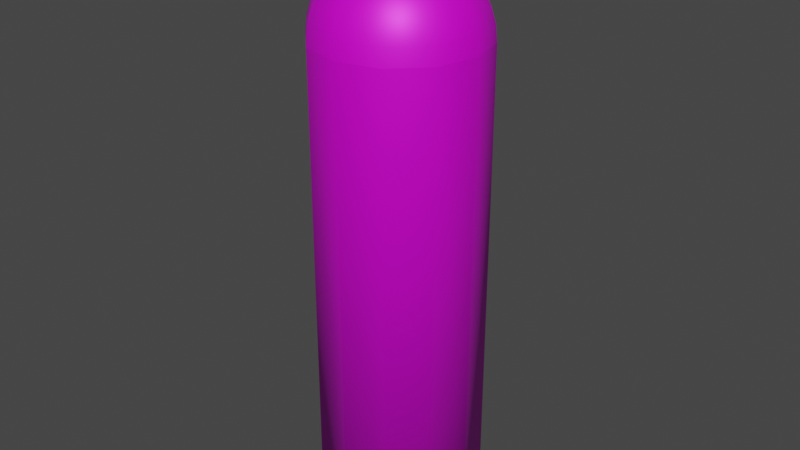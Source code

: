 # Source: Cilindro_Nitro.blend  (saved by Blender 2.90.8; exported with 4.5.12 LTS)
import bpy
from mathutils import Matrix  # noqa: F401  (used for matrix-valued properties, if any)

bpy.ops.wm.read_factory_settings(use_empty=True)
scene = bpy.context.scene
scene.name = 'Scene'

# ---- collections
col_collection = bpy.data.collections.new('Collection'); scene.collection.children.link(col_collection)

# ---- images (referenced by path relative to the original .blend; pixels are not part of the script)
import os
ASSET_DIR = os.environ.get("B2B_ASSET_DIR", "")  # directory of the original .blend (textures are referenced by path, not embedded)
HERE = os.path.dirname(os.path.abspath(__file__))  # packed textures are extracted next to this script under _unpacked/

def load_image(name, relpath, width, height, colorspace="sRGB"):
    """Load a texture the original file referenced (path relative to the .blend, or extracted next to this script)."""
    p = next((c for c in (os.path.join(HERE, relpath), os.path.join(ASSET_DIR, relpath)) if relpath and os.path.exists(c)), "")
    if p:
        img = bpy.data.images.load(p, check_existing=True)
        img.name = name
    else:  # same state as the original file: an image datablock whose file is absent (Cycles renders it pink)
        img = bpy.data.images.new(name, width, height)
        img.source = "FILE"
        img.filepath = "//" + (relpath or name)
    img.colorspace_settings.name = colorspace
    return img
img_material_001_metallic = load_image('Material.001 Metallic', 'Cilindro.png', 1024, 1024, 'Non-Color')
img_material_001_base_color = load_image('Material.001 Base Color', '', 1024, 1024, 'sRGB')

# ---- materials (node trees are filled in below, after node groups)
mat_material_001 = bpy.data.materials.new('Material.001')
mat_material_001.use_transparent_shadow = False

# ---- material node trees
mat_material_001.use_nodes = True; mat_material_001.node_tree.nodes.clear()
_N = mat_material_001.node_tree.nodes; _L = mat_material_001.node_tree.links
n0 = _N.new('ShaderNodeBsdfPrincipled'); n0.name = 'Principled BSDF'; n0.location = (10, 300)
n0.distribution = 'GGX'
n0.subsurface_method = 'BURLEY'
n0.inputs[3].default_value = 1.45
n0.inputs[27].default_value = (0.0, 0.0, 0.0, 1.0)
n0.inputs[28].default_value = 1.0
n1 = _N.new('ShaderNodeOutputMaterial'); n1.name = 'Material Output'; n1.location = (300, 300)
n2 = _N.new('ShaderNodeTexImage'); n2.name = 'Image Texture'; n2.location = (-280, 200)
n2.image = img_material_001_metallic
n3 = _N.new('ShaderNodeTexImage'); n3.name = 'Image Texture.001'; n3.location = (-280, 280)
n3.image = img_material_001_base_color
_L.new(n0.outputs[0], n1.inputs[0])
_L.new(n2.outputs[0], n0.inputs[1])
_L.new(n3.outputs[0], n0.inputs[0])
n1.is_active_output = True

# ---- world
world_world = bpy.data.worlds.new('World'); scene.world = world_world
world_world.use_nodes = True; world_world.node_tree.nodes.clear()
_N = world_world.node_tree.nodes; _L = world_world.node_tree.links
n0 = _N.new('ShaderNodeOutputWorld'); n0.name = 'World Output'; n0.location = (300, 300)
n1 = _N.new('ShaderNodeBackground'); n1.name = 'Background'; n1.location = (10, 300)
n1.inputs[0].default_value = (0.05088, 0.05088, 0.05088, 1.0)
_L.new(n1.outputs[0], n0.inputs[0])
n0.is_active_output = True
world_world.color = (0.05088, 0.05088, 0.05088)
world_world.use_sun_shadow = False
world_world.sun_shadow_jitter_overblur = 0.0

# ---- meshes
me_cylinder = bpy.data.meshes.new('Cylinder')
me_cylinder.from_pydata([(0.0, 0.35, -1.0), (0.0, 0.35, 1.0), (0.175, 0.3031, -1.0), (0.175, 0.3031, 1.0), (0.3031, 0.175, -1.0), (0.3031, 0.175, 1.0), (0.35, -1.53e-08, -1.0), (0.35, -1.53e-08, 1.0), (0.3031, -0.175, -1.0), (0.3031, -0.175, 1.0), (0.175, -0.3031, -1.0), (0.175, -0.3031, 1.0), (5.285e-08, -0.35, -1.0), (5.285e-08, -0.35, 1.0), (-0.175, -0.3031, -1.0), (-0.175, -0.3031, 1.0), (-0.3031, -0.175, -1.0), (-0.3031, -0.175, 1.0), (-0.35, -1.627e-07, -1.0), (-0.35, -1.627e-07, 1.0), (-0.3031, 0.175, -1.0), (-0.3031, 0.175, 1.0), (-0.175, 0.3031, -1.0), (-0.175, 0.3031, 1.0), (0.0, 0.04299, 1.343), (0.0, 0.1339, 1.323), (0.0, 0.291, 1.194), (0.0, 0.3234, 1.134), (0.0, 0.35, 1.0), (-0.0215, 0.03723, 1.442), (0.0215, 0.03723, 1.343), (0.06697, 0.116, 1.323), (0.09722, 0.1684, 1.291), (0.1237, 0.2143, 1.247), (0.1455, 0.252, 1.194), (0.1617, 0.28, 1.134), (0.1716, 0.2973, 1.068), (0.175, 0.3031, 1.0), (-0.07447, 0.04299, 1.442), (0.03723, 0.0215, 1.343), (0.116, 0.06697, 1.323), (0.1684, 0.09722, 1.291), (0.2143, 0.1237, 1.247), (0.252, 0.1455, 1.194), (0.28, 0.1617, 1.134), (0.2973, 0.1716, 1.068), (0.3031, 0.175, 1.0), (-0.04299, -1.121e-07, 1.442), (0.04299, -1.121e-07, 1.343), (0.1339, -1.196e-07, 1.323), (0.1944, -1.196e-07, 1.291), (0.2475, -1.196e-07, 1.247), (0.291, -1.345e-07, 1.194), (0.3234, -1.345e-07, 1.134), (0.3433, -1.196e-07, 1.068), (0.35, -1.494e-07, 1.0), (-0.07447, -0.04299, 1.442), (0.03723, -0.0215, 1.343), (0.116, -0.06697, 1.323), (0.1684, -0.09722, 1.291), (0.2143, -0.1237, 1.247), (0.252, -0.1455, 1.194), (0.28, -0.1617, 1.134), (0.2973, -0.1716, 1.068), (0.3031, -0.175, 1.0), (-0.0215, -0.03723, 1.442), (0.0215, -0.03723, 1.343), (0.06697, -0.116, 1.323), (0.09722, -0.1684, 1.291), (0.1237, -0.2143, 1.247), (0.1455, -0.252, 1.194), (0.1617, -0.28, 1.134), (0.1716, -0.2973, 1.068), (0.175, -0.3031, 1.0), (6.384e-08, -0.08599, 1.442), (1.143e-09, -0.04299, 1.343), (-1.003e-08, -0.1339, 1.323), (-2.582e-09, -0.1944, 1.291), (-2.582e-09, -0.2475, 1.247), (-3.238e-08, -0.291, 1.194), (-3.238e-08, -0.3234, 1.134), (-1.748e-08, -0.3433, 1.068), (-7.709e-08, -0.35, 1.0), (0.0215, -0.03723, 1.442), (-0.0215, -0.03723, 1.343), (-0.06697, -0.116, 1.323), (-0.09722, -0.1684, 1.291), (-0.1237, -0.2143, 1.247), (-0.1455, -0.252, 1.194), (-0.1617, -0.28, 1.134), (-0.1716, -0.2973, 1.068), (-0.175, -0.3031, 1.0), (0.07447, -0.04299, 1.442), (-0.03723, -0.0215, 1.343), (-0.116, -0.06697, 1.323), (-0.1684, -0.09722, 1.291), (-0.2143, -0.1237, 1.247), (-0.252, -0.1455, 1.194), (-0.28, -0.1617, 1.134), (-0.2973, -0.1716, 1.068), (-0.3031, -0.175, 1.0), (0.04299, -1.121e-07, 1.442), (-0.04299, -1.121e-07, 1.343), (-0.1339, -1.084e-07, 1.323), (-0.1944, -1.121e-07, 1.291), (-0.2475, -1.196e-07, 1.247), (-0.291, -8.978e-08, 1.194), (-0.3234, -7.488e-08, 1.134), (-0.3433, -1.047e-07, 1.068), (-0.35, -4.508e-08, 1.0), (0.07447, 0.04299, 1.442), (-0.03723, 0.0215, 1.343), (-0.116, 0.06697, 1.323), (-0.1684, 0.09722, 1.291), (-0.2143, 0.1237, 1.247), (-0.252, 0.1455, 1.194), (-0.28, 0.1617, 1.134), (-0.2973, 0.1716, 1.068), (-0.3031, 0.175, 1.0), (6.155e-08, 0.08599, 1.442), (-0.0215, 0.03723, 1.343), (-0.06697, 0.116, 1.323), (-0.09722, 0.1684, 1.291), (-0.1237, 0.2143, 1.247), (-0.1455, 0.252, 1.194), (-0.1617, 0.28, 1.134), (-0.1716, 0.2973, 1.068), (-0.175, 0.3031, 1.0), (0.0215, 0.03723, 1.442), (4.868e-09, 0.1944, 1.291), (-2.582e-09, 0.2475, 1.247), (1.232e-08, 0.3433, 1.068), (0.03414, 0.05913, 1.343), (0.0, 0.06828, 1.343), (0.05913, 0.03414, 1.343), (0.06828, -1.121e-07, 1.343), (0.05913, -0.03414, 1.343), (0.03414, -0.05913, 1.343), (1.143e-09, -0.06828, 1.343), (-0.03414, -0.05913, 1.343), (-0.05913, -0.03414, 1.343), (-0.06828, -1.121e-07, 1.343), (-0.05913, 0.03414, 1.343), (-0.03414, 0.05913, 1.343), (0.0215, 0.03723, 1.442), (6.663e-08, 0.04299, 1.442), (0.03723, 0.0215, 1.442), (0.04299, -1.121e-07, 1.442), (0.03723, -0.0215, 1.442), (0.0215, -0.03723, 1.442), (6.778e-08, -0.04299, 1.442), (-0.0215, -0.03723, 1.442), (-0.03723, -0.0215, 1.442), (-0.04299, -1.121e-07, 1.442), (-0.03723, 0.0215, 1.442), (-0.0215, 0.03723, 1.442), (0.03414, 0.05913, 1.353), (0.0, 0.06828, 1.353), (0.05913, 0.03414, 1.353), (0.06828, -1.121e-07, 1.353), (0.05913, -0.03414, 1.353), (0.03414, -0.05913, 1.353), (1.143e-09, -0.06828, 1.353), (-0.03414, -0.05913, 1.353), (-0.05913, -0.03414, 1.353), (-0.06828, -1.121e-07, 1.353), (-0.05913, 0.03414, 1.353), (-0.03414, 0.05913, 1.353), (0.0215, 0.03723, 1.353), (0.0, 0.04299, 1.353), (0.03723, 0.0215, 1.353), (0.04299, -1.121e-07, 1.353), (0.03723, -0.0215, 1.353), (0.0215, -0.03723, 1.353), (1.143e-09, -0.04299, 1.353), (-0.0215, -0.03723, 1.353), (-0.03723, -0.0215, 1.353), (-0.04299, -1.121e-07, 1.353), (-0.03723, 0.0215, 1.353), (-0.0215, 0.03723, 1.353), (-0.0215, 0.03723, 1.464), (1.2e-07, 0.08599, 1.464), (-0.07447, 0.04299, 1.464), (-0.04299, -1.121e-07, 1.464), (-0.07447, -0.04299, 1.464), (-0.0215, -0.03723, 1.464), (1.223e-07, -0.08599, 1.464), (0.0215, -0.03723, 1.464), (0.07447, -0.04299, 1.464), (0.04299, -1.121e-07, 1.464), (0.07447, 0.04299, 1.464), (0.0215, 0.03723, 1.464), (-0.01397, 0.08009, 1.442), (-0.06238, 0.05215, 1.442), (-0.07635, 0.02795, 1.442), (-0.07635, -0.02795, 1.442), (-0.06238, -0.05215, 1.442), (-0.01397, -0.08009, 1.442), (0.01397, -0.08009, 1.442), (0.06238, -0.05215, 1.442), (0.07635, -0.02795, 1.442), (0.07635, 0.02795, 1.442), (0.06238, 0.05215, 1.442), (0.01397, 0.08009, 1.442), (-0.01397, 0.08009, 1.464), (-0.06238, 0.05215, 1.464), (-0.07635, 0.02795, 1.464), (-0.07635, -0.02795, 1.464), (-0.06238, -0.05215, 1.464), (-0.01397, -0.08009, 1.464), (0.01397, -0.08009, 1.464), (0.06238, -0.05215, 1.464), (0.07635, -0.02795, 1.464), (0.07635, 0.02795, 1.464), (0.06238, 0.05215, 1.464), (0.01397, 0.08009, 1.464), (0.0, 0.023, 1.463), (0.0, 0.023, 1.483), (0.0115, 0.01992, 1.463), (0.0115, 0.01992, 1.483), (0.01992, 0.0115, 1.463), (0.01992, 0.0115, 1.483), (0.023, -1.005e-09, 1.463), (0.023, -1.005e-09, 1.483), (0.01992, -0.0115, 1.463), (0.01992, -0.0115, 1.483), (0.0115, -0.01992, 1.463), (0.0115, -0.01992, 1.483), (3.473e-09, -0.023, 1.463), (3.473e-09, -0.023, 1.483), (-0.0115, -0.01992, 1.463), (-0.0115, -0.01992, 1.483), (-0.01992, -0.0115, 1.463), (-0.01992, -0.0115, 1.483), (-0.023, -1.069e-08, 1.463), (-0.023, -1.069e-08, 1.483), (-0.01992, 0.0115, 1.463), (-0.01992, 0.0115, 1.483), (-0.0115, 0.01992, 1.463), (-0.0115, 0.01992, 1.483)], [], [(0, 1, 3, 2), (2, 3, 5, 4), (4, 5, 7, 6), (6, 7, 9, 8), (8, 9, 11, 10), (10, 11, 13, 12), (12, 13, 15, 14), (14, 15, 17, 16), (16, 17, 19, 18), (18, 19, 21, 20), (48, 39, 146, 147), (20, 21, 23, 22), (22, 23, 1, 0), (0, 2, 4, 6, 8, 10, 12, 14, 16, 18, 20, 22), (28, 131, 36, 37), (153, 152, 56, 195, 47), (25, 133, 132, 31), (129, 25, 31, 32), (130, 129, 32, 33), (26, 130, 33, 34), (27, 26, 34, 35), (131, 27, 35, 36), (36, 35, 44, 45), (37, 36, 45, 46), (146, 144, 128, 202, 110), (31, 132, 134, 40), (32, 31, 40, 41), (33, 32, 41, 42), (34, 33, 42, 43), (35, 34, 43, 44), (41, 40, 49, 50), (42, 41, 50, 51), (43, 42, 51, 52), (44, 43, 52, 53), (45, 44, 53, 54), (46, 45, 54, 55), (145, 155, 29, 192, 119), (40, 134, 135, 49), (54, 53, 62, 63), (55, 54, 63, 64), (149, 148, 92, 199, 83), (49, 135, 136, 58), (50, 49, 58, 59), (51, 50, 59, 60), (52, 51, 60, 61), (53, 52, 61, 62), (60, 59, 68, 69), (61, 60, 69, 70), (62, 61, 70, 71), (63, 62, 71, 72), (64, 63, 72, 73), (152, 151, 65, 196, 56), (58, 136, 137, 67), (59, 58, 67, 68), (73, 72, 81, 82), (144, 145, 119, 203, 128), (67, 137, 138, 76), (68, 67, 76, 77), (69, 68, 77, 78), (70, 69, 78, 79), (71, 70, 79, 80), (72, 71, 80, 81), (78, 77, 86, 87), (79, 78, 87, 88), (80, 79, 88, 89), (81, 80, 89, 90), (82, 81, 90, 91), (155, 154, 38, 193, 29), (76, 138, 139, 85), (77, 76, 85, 86), (91, 90, 99, 100), (148, 147, 101, 200, 92), (85, 139, 140, 94), (86, 85, 94, 95), (87, 86, 95, 96), (88, 87, 96, 97), (89, 88, 97, 98), (90, 89, 98, 99), (97, 96, 105, 106), (98, 97, 106, 107), (99, 98, 107, 108), (100, 99, 108, 109), (151, 150, 74, 197, 65), (94, 140, 141, 103), (95, 94, 103, 104), (96, 95, 104, 105), (154, 153, 47, 194, 38), (103, 141, 142, 112), (104, 103, 112, 113), (105, 104, 113, 114), (106, 105, 114, 115), (107, 106, 115, 116), (108, 107, 116, 117), (109, 108, 117, 118), (116, 115, 124, 125), (117, 116, 125, 126), (118, 117, 126, 127), (147, 146, 110, 201, 101), (112, 142, 143, 121), (113, 112, 121, 122), (114, 113, 122, 123), (115, 114, 123, 124), (121, 143, 133, 25), (122, 121, 25, 129), (123, 122, 129, 130), (124, 123, 130, 26), (125, 124, 26, 27), (126, 125, 27, 131), (127, 126, 131, 28), (203, 119, 181, 215), (132, 133, 157, 156), (57, 66, 173, 172), (120, 24, 169, 179), (142, 141, 165, 166), (48, 57, 172, 171), (134, 132, 156, 158), (141, 140, 164, 165), (140, 139, 163, 164), (111, 120, 179, 178), (39, 48, 171, 170), (135, 134, 158, 159), (102, 111, 178, 177), (150, 149, 83, 198, 74), (111, 102, 153, 154), (84, 75, 150, 151), (57, 48, 147, 148), (120, 111, 154, 155), (30, 24, 145, 144), (93, 84, 151, 152), (66, 57, 148, 149), (24, 120, 155, 145), (39, 30, 144, 146), (102, 93, 152, 153), (75, 66, 149, 150), (169, 168, 156, 157), (168, 170, 158, 156), (170, 171, 159, 158), (171, 172, 160, 159), (172, 173, 161, 160), (173, 174, 162, 161), (174, 175, 163, 162), (175, 176, 164, 163), (176, 177, 165, 164), (177, 178, 166, 165), (178, 179, 167, 166), (179, 169, 157, 167), (139, 138, 162, 163), (133, 143, 167, 157), (66, 75, 174, 173), (138, 137, 161, 162), (75, 84, 175, 174), (143, 142, 166, 167), (84, 93, 176, 175), (137, 136, 160, 161), (24, 30, 168, 169), (93, 102, 177, 176), (136, 135, 159, 160), (30, 39, 170, 168), (191, 215, 181, 204, 180, 205, 182, 206, 183, 207, 184, 208, 185, 209, 186, 210, 187, 211, 188, 212, 189, 213, 190, 214), (202, 128, 191, 214), (201, 110, 190, 213), (195, 56, 184, 207), (197, 74, 186, 209), (199, 92, 188, 211), (193, 38, 182, 205), (198, 83, 187, 210), (196, 65, 185, 208), (192, 29, 180, 204), (200, 101, 189, 212), (194, 47, 183, 206), (38, 194, 206, 182), (92, 200, 212, 188), (119, 192, 204, 181), (56, 196, 208, 184), (74, 198, 210, 186), (29, 193, 205, 180), (83, 199, 211, 187), (65, 197, 209, 185), (47, 195, 207, 183), (101, 201, 213, 189), (110, 202, 214, 190), (128, 203, 215, 191), (216, 217, 219, 218), (218, 219, 221, 220), (220, 221, 223, 222), (222, 223, 225, 224), (224, 225, 227, 226), (226, 227, 229, 228), (228, 229, 231, 230), (230, 231, 233, 232), (232, 233, 235, 234), (234, 235, 237, 236), (219, 217, 239, 237, 235, 233, 231, 229, 227, 225, 223, 221), (236, 237, 239, 238), (238, 239, 217, 216), (216, 218, 220, 222, 224, 226, 228, 230, 232, 234, 236, 238)])
me_cylinder.polygons.foreach_set('use_smooth', [True] * 196)
_uv = me_cylinder.uv_layers.new(name='UVMap')
_uv.uv.foreach_set('vector', [0.2154, 0.09579, 0.2154, 0.7301, 0.1586, 0.73, 0.1586, 0.09567, 0.1586, 0.09567, 0.1586, 0.73, 0.1081, 0.7312, 0.1081, 0.09689, 0.1081, 0.09689, 0.1081, 0.7312, 0.07747, 0.7335, 0.07747, 0.09914, 0.6407, 0.09914, 0.6407, 0.7335, 0.61, 0.7312, 0.61, 0.09689, 0.61, 0.09689, 0.61, 0.7312, 0.5595, 0.73, 0.5595, 0.09567, 0.5595, 0.09567, 0.5595, 0.73, 0.5028, 0.7301, 0.5028, 0.09579, 0.5028, 0.09579, 0.5028, 0.7301, 0.4549, 0.7316, 0.4549, 0.09723, 0.455, 0.09723, 0.455, 0.7316, 0.4072, 0.7301, 0.4072, 0.09579, 0.4072, 0.09579, 0.4072, 0.7301, 0.3504, 0.73, 0.3504, 0.09567, 0.3504, 0.09567, 0.3504, 0.73, 0.3, 0.7304, 0.3, 0.09689, 0.8316, 0.8022, 0.8354, 0.802, 0.8354, 0.8334, 0.8316, 0.8337, 0.3, 0.09689, 0.3, 0.7304, 0.2632, 0.7304, 0.2625, 0.09914, 0.2632, 0.09723, 0.2632, 0.73, 0.2154, 0.7301, 0.2154, 0.09579, 0.9682, 0.1683, 0.9398, 0.2181, 0.8906, 0.2469, 0.8338, 0.2469, 0.7846, 0.2181, 0.7561, 0.1683, 0.7561, 0.1108, 0.7846, 0.06096, 0.8338, 0.0322, 0.8906, 0.0322, 0.9398, 0.06096, 0.9682, 0.1108, 0.7363, 0.5878, 0.7578, 0.5884, 0.7578, 0.6447, 0.7363, 0.6452, 0.04461, 0.8646, 0.0428, 0.8578, 0.05448, 0.851, 0.05507, 0.8558, 0.04461, 0.8646, 0.7812, 0.3841, 0.8011, 0.3895, 0.8011, 0.4007, 0.7812, 0.4061, 0.7629, 0.3791, 0.7812, 0.3841, 0.7812, 0.4061, 0.7629, 0.4111, 0.7468, 0.3748, 0.7629, 0.3791, 0.7629, 0.4111, 0.7468, 0.4154, 0.7981, 0.5933, 0.8153, 0.5975, 0.8153, 0.6381, 0.7981, 0.6411, 0.7787, 0.5902, 0.7981, 0.5933, 0.7981, 0.6411, 0.7787, 0.6433, 0.7578, 0.5884, 0.7787, 0.5902, 0.7787, 0.6433, 0.7578, 0.6447, 0.7578, 0.6447, 0.7787, 0.6433, 0.7799, 0.6905, 0.7591, 0.6948, 0.7363, 0.6452, 0.7578, 0.6447, 0.7591, 0.6948, 0.7376, 0.6963, 0.01945, 0.8715, 0.02439, 0.8765, 0.02439, 0.8765, 0.01157, 0.8812, 0.007774, 0.8783, 0.7812, 0.4061, 0.8011, 0.4007, 0.8067, 0.4104, 0.7921, 0.4252, 0.7629, 0.4111, 0.7812, 0.4061, 0.7921, 0.4252, 0.7787, 0.4388, 0.7468, 0.4154, 0.7629, 0.4111, 0.7787, 0.4388, 0.7669, 0.4507, 0.7981, 0.6411, 0.8153, 0.6381, 0.8162, 0.6742, 0.7992, 0.6836, 0.7787, 0.6433, 0.7981, 0.6411, 0.7992, 0.6836, 0.7799, 0.6905, 0.7787, 0.4388, 0.7921, 0.4252, 0.8109, 0.4362, 0.806, 0.4547, 0.7669, 0.4507, 0.7787, 0.4388, 0.806, 0.4547, 0.8017, 0.471, 0.7573, 0.4604, 0.7669, 0.4507, 0.8017, 0.471, 0.7982, 0.4844, 0.7799, 0.6905, 0.7992, 0.6836, 0.8011, 0.7094, 0.782, 0.7192, 0.7591, 0.6948, 0.7799, 0.6905, 0.782, 0.7192, 0.7613, 0.7253, 0.7376, 0.6963, 0.7591, 0.6948, 0.7613, 0.7253, 0.7399, 0.7274, 0.03113, 0.8783, 0.03787, 0.8765, 0.03787, 0.8765, 0.03551, 0.8901, 0.03113, 0.8919, 0.7921, 0.4252, 0.8067, 0.4104, 0.8163, 0.4161, 0.8109, 0.4362, 0.7912, 0.9697, 0.7706, 0.9636, 0.7727, 0.935, 0.7934, 0.9393, 0.8126, 0.9718, 0.7912, 0.9697, 0.7934, 0.9393, 0.8149, 0.9408, 0.02439, 0.8528, 0.01945, 0.8578, 0.007774, 0.851, 0.01157, 0.8481, 0.02439, 0.8528, 0.8109, 0.4362, 0.8163, 0.4161, 0.8273, 0.4161, 0.8327, 0.4362, 0.806, 0.4547, 0.8109, 0.4362, 0.8327, 0.4362, 0.8376, 0.4547, 0.8017, 0.471, 0.806, 0.4547, 0.8376, 0.4547, 0.8419, 0.471, 0.7982, 0.4844, 0.8017, 0.471, 0.8419, 0.471, 0.8454, 0.4844, 0.7706, 0.9636, 0.7515, 0.9538, 0.7534, 0.928, 0.7727, 0.935, 0.8419, 0.471, 0.8376, 0.4547, 0.8649, 0.4388, 0.8767, 0.4507, 0.7534, 0.928, 0.7363, 0.9187, 0.7373, 0.8825, 0.7545, 0.8855, 0.7727, 0.935, 0.7534, 0.928, 0.7545, 0.8855, 0.7739, 0.8878, 0.7934, 0.9393, 0.7727, 0.935, 0.7739, 0.8878, 0.7947, 0.8892, 0.8149, 0.9408, 0.7934, 0.9393, 0.7947, 0.8892, 0.8162, 0.8897, 0.0428, 0.8578, 0.03787, 0.8528, 0.03787, 0.8528, 0.05069, 0.8481, 0.05448, 0.851, 0.8327, 0.4362, 0.8273, 0.4161, 0.8369, 0.4104, 0.8515, 0.4252, 0.8376, 0.4547, 0.8327, 0.4362, 0.8515, 0.4252, 0.8649, 0.4388, 0.8162, 0.8897, 0.7947, 0.8892, 0.7947, 0.8328, 0.8162, 0.8322, 0.02439, 0.8765, 0.03113, 0.8783, 0.03113, 0.8919, 0.02675, 0.8901, 0.02439, 0.8765, 0.8515, 0.4252, 0.8369, 0.4104, 0.8425, 0.4007, 0.8624, 0.4061, 0.8649, 0.4388, 0.8515, 0.4252, 0.8624, 0.4061, 0.8807, 0.4111, 0.8767, 0.4507, 0.8649, 0.4388, 0.8807, 0.4111, 0.8968, 0.4154, 0.7545, 0.8855, 0.7373, 0.8825, 0.7373, 0.8419, 0.7545, 0.8378, 0.7739, 0.8878, 0.7545, 0.8855, 0.7545, 0.8378, 0.7739, 0.8347, 0.7947, 0.8892, 0.7739, 0.8878, 0.7739, 0.8347, 0.7947, 0.8328, 0.8968, 0.4154, 0.8807, 0.4111, 0.8807, 0.3791, 0.8968, 0.3748, 0.7545, 0.8378, 0.7373, 0.8419, 0.7363, 0.8077, 0.7534, 0.7975, 0.7739, 0.8347, 0.7545, 0.8378, 0.7534, 0.7975, 0.7727, 0.7899, 0.7947, 0.8328, 0.7739, 0.8347, 0.7727, 0.7899, 0.7934, 0.7853, 0.8162, 0.8322, 0.7947, 0.8328, 0.7934, 0.7853, 0.8149, 0.7838, 0.03787, 0.8765, 0.0428, 0.8715, 0.05448, 0.8783, 0.05069, 0.8812, 0.03787, 0.8765, 0.8624, 0.4061, 0.8425, 0.4007, 0.8425, 0.3895, 0.8624, 0.3841, 0.8807, 0.4111, 0.8624, 0.4061, 0.8624, 0.3841, 0.8807, 0.3791, 0.8415, 0.5393, 0.863, 0.5409, 0.8617, 0.5884, 0.8402, 0.5878, 0.01945, 0.8578, 0.01764, 0.8646, 0.01764, 0.8646, 0.007183, 0.8558, 0.007774, 0.851, 0.8624, 0.3841, 0.8425, 0.3895, 0.8369, 0.3798, 0.8515, 0.365, 0.8807, 0.3791, 0.8624, 0.3841, 0.8515, 0.365, 0.8649, 0.3515, 0.8968, 0.3748, 0.8807, 0.3791, 0.8649, 0.3515, 0.8767, 0.3395, 0.903, 0.553, 0.9201, 0.5632, 0.9192, 0.5975, 0.9019, 0.5933, 0.8837, 0.5455, 0.903, 0.553, 0.9019, 0.5933, 0.8825, 0.5902, 0.863, 0.5409, 0.8837, 0.5455, 0.8825, 0.5902, 0.8617, 0.5884, 0.9019, 0.5933, 0.9192, 0.5975, 0.9192, 0.6381, 0.9019, 0.6411, 0.8825, 0.5902, 0.9019, 0.5933, 0.9019, 0.6411, 0.8825, 0.6433, 0.8617, 0.5884, 0.8825, 0.5902, 0.8825, 0.6433, 0.8617, 0.6447, 0.8402, 0.5878, 0.8617, 0.5884, 0.8617, 0.6447, 0.8402, 0.6452, 0.03787, 0.8528, 0.03113, 0.851, 0.03113, 0.8373, 0.03551, 0.8392, 0.03787, 0.8528, 0.8515, 0.365, 0.8369, 0.3798, 0.8273, 0.3742, 0.8327, 0.354, 0.8649, 0.3515, 0.8515, 0.365, 0.8327, 0.354, 0.8376, 0.3355, 0.8767, 0.3395, 0.8649, 0.3515, 0.8376, 0.3355, 0.8419, 0.3192, 0.0428, 0.8715, 0.04461, 0.8646, 0.04461, 0.8646, 0.05507, 0.8735, 0.05448, 0.8783, 0.8327, 0.354, 0.8273, 0.3742, 0.8163, 0.3742, 0.8109, 0.354, 0.8376, 0.3355, 0.8327, 0.354, 0.8109, 0.354, 0.806, 0.3355, 0.8419, 0.3192, 0.8376, 0.3355, 0.806, 0.3355, 0.8017, 0.3192, 0.9019, 0.6411, 0.9192, 0.6381, 0.9201, 0.6742, 0.903, 0.6836, 0.8825, 0.6433, 0.9019, 0.6411, 0.903, 0.6836, 0.8837, 0.6905, 0.8617, 0.6447, 0.8825, 0.6433, 0.8837, 0.6905, 0.863, 0.6948, 0.8402, 0.6452, 0.8617, 0.6447, 0.863, 0.6948, 0.8415, 0.6963, 0.8837, 0.6905, 0.903, 0.6836, 0.9049, 0.7094, 0.8859, 0.7192, 0.863, 0.6948, 0.8837, 0.6905, 0.8859, 0.7192, 0.8652, 0.7253, 0.8415, 0.6963, 0.863, 0.6948, 0.8652, 0.7253, 0.8438, 0.7274, 0.01764, 0.8646, 0.01945, 0.8715, 0.007774, 0.8783, 0.007183, 0.8735, 0.01764, 0.8646, 0.8109, 0.354, 0.8163, 0.3742, 0.8067, 0.3798, 0.7921, 0.365, 0.806, 0.3355, 0.8109, 0.354, 0.7921, 0.365, 0.7787, 0.3515, 0.8017, 0.3192, 0.806, 0.3355, 0.7787, 0.3515, 0.7669, 0.3395, 0.7982, 0.3059, 0.8017, 0.3192, 0.7669, 0.3395, 0.7573, 0.3298, 0.7921, 0.365, 0.8067, 0.3798, 0.8011, 0.3895, 0.7812, 0.3841, 0.7787, 0.3515, 0.7921, 0.365, 0.7812, 0.3841, 0.7629, 0.3791, 0.7669, 0.3395, 0.7787, 0.3515, 0.7629, 0.3791, 0.7468, 0.3748, 0.7992, 0.553, 0.8162, 0.5632, 0.8153, 0.5975, 0.7981, 0.5933, 0.7799, 0.5455, 0.7992, 0.553, 0.7981, 0.5933, 0.7787, 0.5902, 0.7591, 0.5409, 0.7799, 0.5455, 0.7787, 0.5902, 0.7578, 0.5884, 0.7376, 0.5393, 0.7591, 0.5409, 0.7578, 0.5884, 0.7363, 0.5878, 0.2164, 0.858, 0.2163, 0.8628, 0.2095, 0.8627, 0.2095, 0.8579, 0.8584, 0.7817, 0.8585, 0.7705, 0.8615, 0.7706, 0.8614, 0.7818, 0.3632, 0.8519, 0.3634, 0.8557, 0.3604, 0.8557, 0.3602, 0.8519, 0.3674, 0.8427, 0.3675, 0.8498, 0.3645, 0.8498, 0.3644, 0.8427, 0.2638, 0.8653, 0.2637, 0.8553, 0.2667, 0.8553, 0.2668, 0.8653, 0.3631, 0.8456, 0.3632, 0.8519, 0.3602, 0.8519, 0.3601, 0.8456, 0.8585, 0.7917, 0.8584, 0.7817, 0.8614, 0.7818, 0.8615, 0.7917, 0.2637, 0.8553, 0.2638, 0.8441, 0.2668, 0.8441, 0.2667, 0.8553, 0.2638, 0.8441, 0.2642, 0.8346, 0.2672, 0.8347, 0.2668, 0.8441, 0.3675, 0.8364, 0.3674, 0.8427, 0.3644, 0.8427, 0.3645, 0.8365, 0.3632, 0.8386, 0.3631, 0.8456, 0.3601, 0.8456, 0.3602, 0.8386, 0.8589, 0.7978, 0.8585, 0.7917, 0.8615, 0.7917, 0.8619, 0.7978, 0.3677, 0.8326, 0.3675, 0.8364, 0.3645, 0.8365, 0.3647, 0.8326, 0.03113, 0.851, 0.02439, 0.8528, 0.02439, 0.8528, 0.02675, 0.8392, 0.03113, 0.8373, 0.1855, 0.8341, 0.1917, 0.8339, 0.1917, 0.8654, 0.1855, 0.8655, 0.8544, 0.792, 0.8486, 0.7922, 0.8486, 0.7608, 0.8544, 0.7606, 0.8354, 0.7921, 0.8316, 0.7918, 0.8316, 0.7604, 0.8354, 0.7606, 0.1817, 0.8343, 0.1855, 0.8341, 0.1855, 0.8655, 0.1817, 0.8658, 0.8416, 0.8018, 0.8486, 0.8018, 0.8486, 0.8333, 0.8416, 0.8333, 0.1987, 0.8339, 0.2045, 0.8341, 0.2045, 0.8656, 0.1987, 0.8654, 0.8416, 0.7922, 0.8354, 0.7921, 0.8354, 0.7606, 0.8416, 0.7608, 0.8486, 0.8018, 0.8544, 0.802, 0.8544, 0.8335, 0.8486, 0.8333, 0.8354, 0.802, 0.8416, 0.8018, 0.8416, 0.8333, 0.8354, 0.8334, 0.1917, 0.8339, 0.1987, 0.8339, 0.1987, 0.8654, 0.1917, 0.8654, 0.8486, 0.7922, 0.8416, 0.7922, 0.8416, 0.7608, 0.8486, 0.7608, 0.1384, 0.8528, 0.1384, 0.8599, 0.1307, 0.862, 0.1307, 0.8507, 0.1384, 0.8599, 0.1419, 0.866, 0.1363, 0.8717, 0.1307, 0.862, 0.1419, 0.866, 0.1479, 0.8695, 0.1459, 0.8773, 0.1363, 0.8717, 0.1479, 0.8695, 0.1549, 0.8695, 0.1569, 0.8773, 0.1459, 0.8773, 0.1549, 0.8695, 0.1609, 0.866, 0.1665, 0.8717, 0.1569, 0.8773, 0.1609, 0.866, 0.1644, 0.8599, 0.1721, 0.862, 0.1665, 0.8717, 0.1644, 0.8599, 0.1644, 0.8528, 0.1721, 0.8507, 0.1721, 0.862, 0.1644, 0.8528, 0.1609, 0.8467, 0.1665, 0.841, 0.1721, 0.8507, 0.1609, 0.8467, 0.1549, 0.8432, 0.1569, 0.8354, 0.1665, 0.841, 0.1549, 0.8432, 0.1479, 0.8432, 0.1459, 0.8354, 0.1569, 0.8354, 0.1479, 0.8432, 0.1419, 0.8467, 0.1363, 0.841, 0.1459, 0.8354, 0.1419, 0.8467, 0.1384, 0.8528, 0.1307, 0.8507, 0.1363, 0.841, 0.8589, 0.8455, 0.8585, 0.8361, 0.8615, 0.836, 0.8619, 0.8455, 0.8585, 0.7705, 0.8589, 0.7611, 0.8619, 0.7611, 0.8615, 0.7706, 0.3591, 0.8326, 0.3589, 0.8386, 0.3559, 0.8386, 0.3561, 0.8326, 0.8585, 0.8361, 0.8584, 0.8249, 0.8614, 0.8248, 0.8615, 0.836, 0.3589, 0.8386, 0.3588, 0.8456, 0.3558, 0.8456, 0.3559, 0.8386, 0.2642, 0.8713, 0.2638, 0.8653, 0.2668, 0.8653, 0.2672, 0.8714, 0.3588, 0.8456, 0.3589, 0.8519, 0.3559, 0.8519, 0.3558, 0.8456, 0.8584, 0.8249, 0.8585, 0.8149, 0.8615, 0.8149, 0.8614, 0.8248, 0.3675, 0.8498, 0.3677, 0.8557, 0.3647, 0.8557, 0.3645, 0.8498, 0.3589, 0.8519, 0.3591, 0.8557, 0.3561, 0.8557, 0.3559, 0.8519, 0.8585, 0.8149, 0.8589, 0.8088, 0.8619, 0.8088, 0.8615, 0.8149, 0.3634, 0.8326, 0.3632, 0.8386, 0.3602, 0.8386, 0.3604, 0.8326, 0.1001, 0.8765, 0.09777, 0.8901, 0.09338, 0.8919, 0.089, 0.8901, 0.08664, 0.8765, 0.07382, 0.8812, 0.07003, 0.8783, 0.06944, 0.8735, 0.0799, 0.8646, 0.06944, 0.8558, 0.07003, 0.851, 0.07382, 0.8481, 0.08664, 0.8528, 0.089, 0.8392, 0.09338, 0.8373, 0.09777, 0.8392, 0.1001, 0.8528, 0.1129, 0.8481, 0.1167, 0.851, 0.1173, 0.8558, 0.1069, 0.8646, 0.1173, 0.8735, 0.1167, 0.8783, 0.1129, 0.8812, 0.2164, 0.8406, 0.2159, 0.8516, 0.209, 0.8515, 0.2095, 0.8406, 0.2161, 0.8341, 0.2163, 0.8361, 0.2095, 0.836, 0.2093, 0.834, 0.3693, 0.8389, 0.3693, 0.8341, 0.3761, 0.8341, 0.3761, 0.8389, 0.2256, 0.834, 0.2258, 0.8377, 0.219, 0.8377, 0.2188, 0.8341, 0.2259, 0.8598, 0.2258, 0.8643, 0.219, 0.8644, 0.219, 0.8599, 0.2758, 0.8454, 0.2756, 0.8482, 0.2688, 0.8482, 0.269, 0.8454, 0.2259, 0.8425, 0.2254, 0.8489, 0.2185, 0.8489, 0.219, 0.8425, 0.2958, 0.845, 0.2958, 0.8312, 0.3026, 0.8312, 0.3026, 0.845, 0.3046, 0.8439, 0.3046, 0.8311, 0.3114, 0.8312, 0.3114, 0.844, 0.3203, 0.8312, 0.3203, 0.844, 0.3135, 0.8439, 0.3135, 0.8311, 0.2779, 0.8426, 0.278, 0.8316, 0.2848, 0.8315, 0.2847, 0.8424, 0.278, 0.8471, 0.2779, 0.8426, 0.2847, 0.8424, 0.2848, 0.847, 0.2258, 0.8643, 0.2256, 0.8664, 0.2188, 0.8664, 0.219, 0.8644, 0.2163, 0.8628, 0.2161, 0.8664, 0.2093, 0.8664, 0.2095, 0.8627, 0.3693, 0.8341, 0.3694, 0.8304, 0.3762, 0.8304, 0.3761, 0.8341, 0.2258, 0.8377, 0.2259, 0.8425, 0.219, 0.8425, 0.219, 0.8377, 0.2758, 0.8316, 0.2758, 0.8454, 0.269, 0.8454, 0.2689, 0.8316, 0.2254, 0.8489, 0.2259, 0.8598, 0.219, 0.8599, 0.2185, 0.8489, 0.2937, 0.8312, 0.2937, 0.845, 0.2869, 0.845, 0.2869, 0.8312, 0.3851, 0.8303, 0.3851, 0.8377, 0.3783, 0.8382, 0.3783, 0.8308, 0.3291, 0.8311, 0.3291, 0.8439, 0.3223, 0.844, 0.3223, 0.8312, 0.2163, 0.8361, 0.2164, 0.8406, 0.2095, 0.8406, 0.2095, 0.836, 0.2159, 0.8516, 0.2164, 0.858, 0.2095, 0.8579, 0.209, 0.8515, 0.3479, 0.8342, 0.3542, 0.8342, 0.3541, 0.838, 0.3479, 0.838, 0.3479, 0.838, 0.3541, 0.838, 0.3542, 0.8414, 0.3479, 0.8413, 0.3479, 0.8413, 0.3542, 0.8414, 0.3543, 0.8434, 0.348, 0.8434, 0.3313, 0.8311, 0.3376, 0.831, 0.3374, 0.833, 0.3312, 0.8331, 0.3312, 0.8331, 0.3374, 0.833, 0.3374, 0.8364, 0.3311, 0.8365, 0.3311, 0.8365, 0.3374, 0.8364, 0.3374, 0.8402, 0.3312, 0.8402, 0.3312, 0.8402, 0.3374, 0.8402, 0.3376, 0.8434, 0.3313, 0.8434, 0.3397, 0.831, 0.3459, 0.8311, 0.3458, 0.8342, 0.3395, 0.8342, 0.3395, 0.8342, 0.3458, 0.8342, 0.3458, 0.838, 0.3395, 0.838, 0.3395, 0.838, 0.3458, 0.838, 0.3458, 0.8414, 0.3395, 0.8413, 0.2592, 0.8331, 0.2611, 0.8364, 0.2611, 0.8402, 0.2592, 0.8435, 0.256, 0.8454, 0.2523, 0.8454, 0.249, 0.8435, 0.2472, 0.8402, 0.2472, 0.8364, 0.249, 0.8331, 0.2523, 0.8313, 0.256, 0.8313, 0.3395, 0.8413, 0.3458, 0.8414, 0.3459, 0.8434, 0.3397, 0.8434, 0.348, 0.831, 0.3543, 0.8311, 0.3542, 0.8342, 0.3479, 0.8342, 0.229, 0.8402, 0.229, 0.8364, 0.2309, 0.8331, 0.2341, 0.8313, 0.2379, 0.8313, 0.2411, 0.8331, 0.243, 0.8364, 0.243, 0.8402, 0.2411, 0.8435, 0.2379, 0.8454, 0.2341, 0.8454, 0.2309, 0.8435])
me_cylinder.materials.append(mat_material_001)
me_cylinder.use_remesh_fix_poles = True
me_cylinder.use_remesh_preserve_attributes = False
me_cylinder.use_mirror_vertex_groups = False
me_cylinder.update()

# ---- objects
ob_cylinder = bpy.data.objects.new('Cylinder', me_cylinder)

# ---- transforms, parenting, visibility, modifiers, constraints
ob_cylinder.location = (0.0, 0.0, 0.985)
ob_cylinder.lineart.crease_threshold = 0.0

# ---- collection membership
col_collection.objects.link(ob_cylinder)

# ---- scene / render settings (as saved in the file)
scene.frame_start = 1; scene.frame_end = 250; scene.frame_set(2)
scene.render.engine = 'BLENDER_EEVEE_NEXT'
scene.cycles.use_denoising = False
scene.cycles.samples = 128
scene.cycles.sampling_pattern = 'TABULATED_SOBOL'
scene.cycles.use_adaptive_sampling = False
scene.cycles.use_light_tree = False
scene.view_settings.view_transform = 'Filmic'
bpy.context.view_layer.update()

# ---- added for rendering (the .blend has no active camera and no usable light): camera, sun
cam_auto = bpy.data.cameras.new('AutoCamera')
cam_auto.lens = 50.0
cam_auto.sensor_width = 36.0
cam_auto.clip_end = 1000.0
ob_auto_camera = bpy.data.objects.new('AutoCamera', cam_auto)
scene.collection.objects.link(ob_auto_camera)
ob_auto_camera.location = (2.47308, -2.96769, 3.20486)
ob_auto_camera.rotation_euler = (1.09748, -7.21219e-08, 0.694738)
scene.camera = ob_auto_camera
light_auto_sun = bpy.data.lights.new('AutoSun', 'SUN')
light_auto_sun.energy = 3.0
light_auto_sun.angle = 0.0523599
ob_auto_sun = bpy.data.objects.new('AutoSun', light_auto_sun)
scene.collection.objects.link(ob_auto_sun)
ob_auto_sun.rotation_euler = (0.872665, 0.174533, 0.523599)
bpy.context.view_layer.update()
